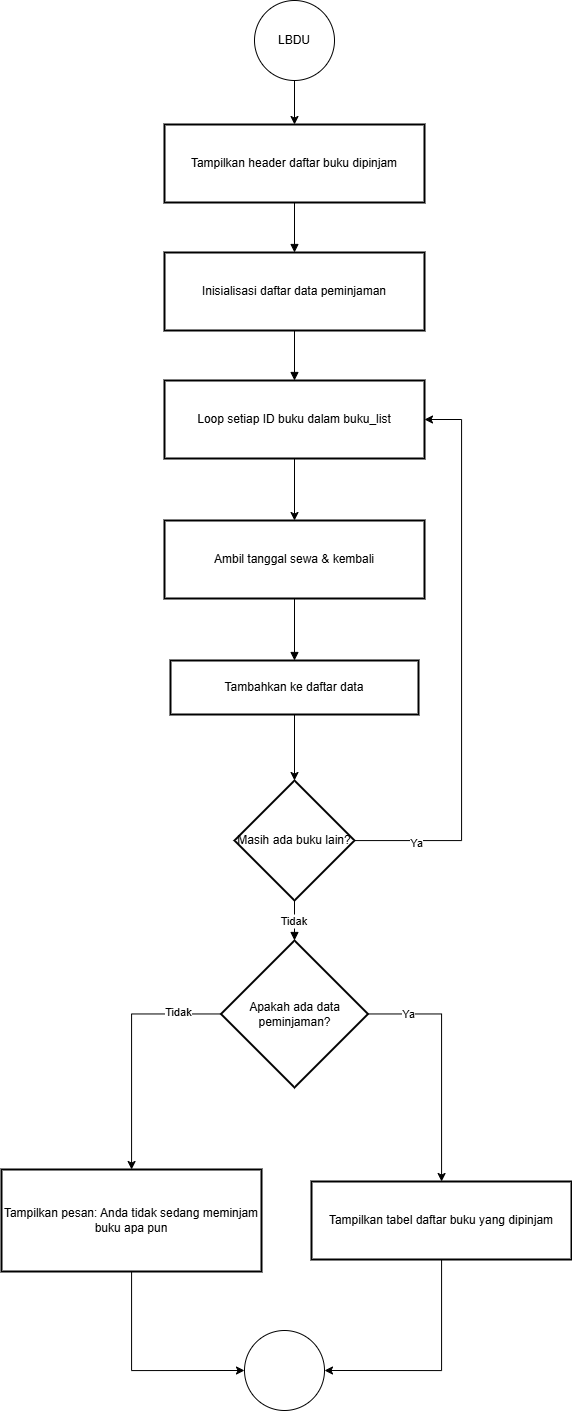

The diagram above was exported from draw.io. Its source (the exported page's mxGraphModel, read from the mxfile embedded in the PNG):
<mxGraphModel dx="1615" dy="875" grid="1" gridSize="10" guides="1" tooltips="1" connect="1" arrows="1" fold="1" page="1" pageScale="1" pageWidth="827" pageHeight="1169" math="0" shadow="0">
  <root>
    <mxCell id="0" />
    <mxCell id="1" parent="0" />
    <mxCell id="60WPF5vsAByKOQw5VJZs-651" value="Tampilkan header daftar buku dipinjam" style="whiteSpace=wrap;strokeWidth=2;" vertex="1" parent="1">
      <mxGeometry x="253" y="124" width="260" height="78" as="geometry" />
    </mxCell>
    <mxCell id="60WPF5vsAByKOQw5VJZs-652" value="Inisialisasi daftar data peminjaman" style="whiteSpace=wrap;strokeWidth=2;" vertex="1" parent="1">
      <mxGeometry x="253" y="252" width="260" height="78" as="geometry" />
    </mxCell>
    <mxCell id="60WPF5vsAByKOQw5VJZs-681" value="" style="edgeStyle=orthogonalEdgeStyle;rounded=0;orthogonalLoop=1;jettySize=auto;html=1;" edge="1" parent="1" source="60WPF5vsAByKOQw5VJZs-653" target="60WPF5vsAByKOQw5VJZs-656">
      <mxGeometry relative="1" as="geometry" />
    </mxCell>
    <mxCell id="60WPF5vsAByKOQw5VJZs-653" value="Loop setiap ID buku dalam buku_list" style="whiteSpace=wrap;strokeWidth=2;" vertex="1" parent="1">
      <mxGeometry x="253" y="380" width="260" height="78" as="geometry" />
    </mxCell>
    <mxCell id="60WPF5vsAByKOQw5VJZs-656" value="Ambil tanggal sewa &amp; kembali" style="whiteSpace=wrap;strokeWidth=2;" vertex="1" parent="1">
      <mxGeometry x="253" y="520" width="260" height="78" as="geometry" />
    </mxCell>
    <mxCell id="60WPF5vsAByKOQw5VJZs-682" value="" style="edgeStyle=orthogonalEdgeStyle;rounded=0;orthogonalLoop=1;jettySize=auto;html=1;" edge="1" parent="1" source="60WPF5vsAByKOQw5VJZs-657" target="60WPF5vsAByKOQw5VJZs-658">
      <mxGeometry relative="1" as="geometry" />
    </mxCell>
    <mxCell id="60WPF5vsAByKOQw5VJZs-657" value="Tambahkan ke daftar data" style="whiteSpace=wrap;strokeWidth=2;" vertex="1" parent="1">
      <mxGeometry x="259" y="660" width="248" height="54" as="geometry" />
    </mxCell>
    <mxCell id="60WPF5vsAByKOQw5VJZs-683" style="edgeStyle=orthogonalEdgeStyle;rounded=0;orthogonalLoop=1;jettySize=auto;html=1;entryX=1;entryY=0.5;entryDx=0;entryDy=0;" edge="1" parent="1" source="60WPF5vsAByKOQw5VJZs-658" target="60WPF5vsAByKOQw5VJZs-653">
      <mxGeometry relative="1" as="geometry">
        <Array as="points">
          <mxPoint x="550" y="840" />
          <mxPoint x="550" y="419" />
        </Array>
      </mxGeometry>
    </mxCell>
    <mxCell id="60WPF5vsAByKOQw5VJZs-684" value="Ya" style="edgeLabel;html=1;align=center;verticalAlign=middle;resizable=0;points=[];" vertex="1" connectable="0" parent="60WPF5vsAByKOQw5VJZs-683">
      <mxGeometry x="-0.7825" y="-2" relative="1" as="geometry">
        <mxPoint as="offset" />
      </mxGeometry>
    </mxCell>
    <mxCell id="60WPF5vsAByKOQw5VJZs-658" value="Masih ada buku lain?" style="rhombus;strokeWidth=2;whiteSpace=wrap;" vertex="1" parent="1">
      <mxGeometry x="323" y="780" width="120" height="120" as="geometry" />
    </mxCell>
    <mxCell id="60WPF5vsAByKOQw5VJZs-685" style="edgeStyle=orthogonalEdgeStyle;rounded=0;orthogonalLoop=1;jettySize=auto;html=1;" edge="1" parent="1" source="60WPF5vsAByKOQw5VJZs-659" target="60WPF5vsAByKOQw5VJZs-660">
      <mxGeometry relative="1" as="geometry">
        <Array as="points">
          <mxPoint x="220" y="1014" />
        </Array>
      </mxGeometry>
    </mxCell>
    <mxCell id="60WPF5vsAByKOQw5VJZs-687" value="Tidak" style="edgeLabel;html=1;align=center;verticalAlign=middle;resizable=0;points=[];" vertex="1" connectable="0" parent="60WPF5vsAByKOQw5VJZs-685">
      <mxGeometry x="-0.6468" y="-2" relative="1" as="geometry">
        <mxPoint as="offset" />
      </mxGeometry>
    </mxCell>
    <mxCell id="60WPF5vsAByKOQw5VJZs-686" style="edgeStyle=orthogonalEdgeStyle;rounded=0;orthogonalLoop=1;jettySize=auto;html=1;" edge="1" parent="1" source="60WPF5vsAByKOQw5VJZs-659" target="60WPF5vsAByKOQw5VJZs-661">
      <mxGeometry relative="1" as="geometry">
        <Array as="points">
          <mxPoint x="530" y="1014" />
        </Array>
      </mxGeometry>
    </mxCell>
    <mxCell id="60WPF5vsAByKOQw5VJZs-688" value="Ya" style="edgeLabel;html=1;align=center;verticalAlign=middle;resizable=0;points=[];" vertex="1" connectable="0" parent="60WPF5vsAByKOQw5VJZs-686">
      <mxGeometry x="-0.6696" relative="1" as="geometry">
        <mxPoint as="offset" />
      </mxGeometry>
    </mxCell>
    <mxCell id="60WPF5vsAByKOQw5VJZs-659" value="Apakah ada data peminjaman?" style="rhombus;strokeWidth=2;whiteSpace=wrap;" vertex="1" parent="1">
      <mxGeometry x="309.5" y="940" width="147" height="147" as="geometry" />
    </mxCell>
    <mxCell id="60WPF5vsAByKOQw5VJZs-690" style="edgeStyle=orthogonalEdgeStyle;rounded=0;orthogonalLoop=1;jettySize=auto;html=1;entryX=0;entryY=0.5;entryDx=0;entryDy=0;" edge="1" parent="1" source="60WPF5vsAByKOQw5VJZs-660" target="60WPF5vsAByKOQw5VJZs-689">
      <mxGeometry relative="1" as="geometry" />
    </mxCell>
    <mxCell id="60WPF5vsAByKOQw5VJZs-660" value="Tampilkan pesan: Anda tidak sedang meminjam buku apa pun" style="whiteSpace=wrap;strokeWidth=2;" vertex="1" parent="1">
      <mxGeometry x="90" y="1169" width="260" height="102" as="geometry" />
    </mxCell>
    <mxCell id="60WPF5vsAByKOQw5VJZs-691" style="edgeStyle=orthogonalEdgeStyle;rounded=0;orthogonalLoop=1;jettySize=auto;html=1;entryX=1;entryY=0.5;entryDx=0;entryDy=0;" edge="1" parent="1" source="60WPF5vsAByKOQw5VJZs-661" target="60WPF5vsAByKOQw5VJZs-689">
      <mxGeometry relative="1" as="geometry" />
    </mxCell>
    <mxCell id="60WPF5vsAByKOQw5VJZs-661" value="Tampilkan tabel daftar buku yang dipinjam" style="whiteSpace=wrap;strokeWidth=2;" vertex="1" parent="1">
      <mxGeometry x="400" y="1181" width="260" height="78" as="geometry" />
    </mxCell>
    <mxCell id="60WPF5vsAByKOQw5VJZs-664" value="" style="curved=1;startArrow=none;endArrow=block;exitX=0.5;exitY=1;entryX=0.5;entryY=0;rounded=0;" edge="1" parent="1" source="60WPF5vsAByKOQw5VJZs-651" target="60WPF5vsAByKOQw5VJZs-652">
      <mxGeometry relative="1" as="geometry">
        <Array as="points" />
      </mxGeometry>
    </mxCell>
    <mxCell id="60WPF5vsAByKOQw5VJZs-665" value="" style="curved=1;startArrow=none;endArrow=block;exitX=0.5;exitY=1;entryX=0.5;entryY=0;rounded=0;" edge="1" parent="1" source="60WPF5vsAByKOQw5VJZs-652" target="60WPF5vsAByKOQw5VJZs-653">
      <mxGeometry relative="1" as="geometry">
        <Array as="points" />
      </mxGeometry>
    </mxCell>
    <mxCell id="60WPF5vsAByKOQw5VJZs-670" value="" style="curved=1;startArrow=none;endArrow=block;exitX=0.5;exitY=1.01;entryX=0.5;entryY=0.01;rounded=0;" edge="1" parent="1" source="60WPF5vsAByKOQw5VJZs-656" target="60WPF5vsAByKOQw5VJZs-657">
      <mxGeometry relative="1" as="geometry">
        <Array as="points" />
      </mxGeometry>
    </mxCell>
    <mxCell id="60WPF5vsAByKOQw5VJZs-673" value="Tidak" style="curved=1;startArrow=none;endArrow=block;exitX=0.5;exitY=1;entryX=0.5;entryY=0;rounded=0;" edge="1" parent="1" source="60WPF5vsAByKOQw5VJZs-658" target="60WPF5vsAByKOQw5VJZs-659">
      <mxGeometry relative="1" as="geometry">
        <Array as="points" />
      </mxGeometry>
    </mxCell>
    <mxCell id="60WPF5vsAByKOQw5VJZs-680" value="" style="edgeStyle=orthogonalEdgeStyle;rounded=0;orthogonalLoop=1;jettySize=auto;html=1;" edge="1" parent="1" source="60WPF5vsAByKOQw5VJZs-679" target="60WPF5vsAByKOQw5VJZs-651">
      <mxGeometry relative="1" as="geometry" />
    </mxCell>
    <mxCell id="60WPF5vsAByKOQw5VJZs-679" value="LBDU" style="ellipse;whiteSpace=wrap;html=1;aspect=fixed;" vertex="1" parent="1">
      <mxGeometry x="343" width="80" height="80" as="geometry" />
    </mxCell>
    <mxCell id="60WPF5vsAByKOQw5VJZs-689" value="" style="ellipse;whiteSpace=wrap;html=1;aspect=fixed;" vertex="1" parent="1">
      <mxGeometry x="333" y="1330" width="80" height="80" as="geometry" />
    </mxCell>
  </root>
</mxGraphModel>